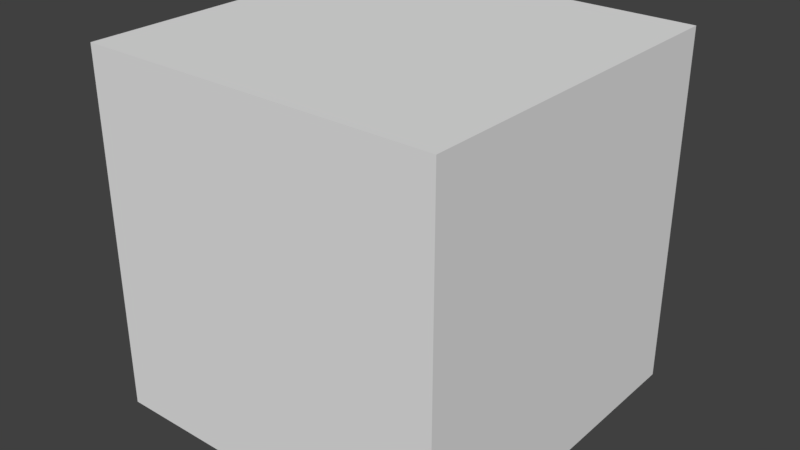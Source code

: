 # Source: cube.blend  (saved by Blender 2.78.0; exported with 4.5.12 LTS)
import bpy
from mathutils import Matrix  # noqa: F401  (used for matrix-valued properties, if any)

bpy.ops.wm.read_factory_settings(use_empty=True)
scene = bpy.context.scene
scene.name = 'Scene'

# ---- collections
col_collection_1 = bpy.data.collections.new('Collection 1'); scene.collection.children.link(col_collection_1)

# ---- materials (node trees are filled in below, after node groups)
mat_material = bpy.data.materials.new('Material')
mat_material.alpha_threshold = 0.0
mat_material.use_transparent_shadow = False
mat_material.roughness = 0.5
mat_material.line_color = (0.0, 0.0, 0.0, 1.0)

# ---- material node trees

# ---- world
world_world = bpy.data.worlds.new('World'); scene.world = world_world
world_world.color = (0.05088, 0.05088, 0.05088)
world_world.use_sun_shadow = False
world_world.sun_shadow_jitter_overblur = 0.0
world_world.cycles.sampling_method = 'MANUAL'

# ---- meshes
me_cube = bpy.data.meshes.new('Cube')
me_cube.from_pydata([(1.0, 1.0, -1.0), (1.0, -1.0, -1.0), (-1.0, -1.0, -1.0), (-1.0, 1.0, -1.0), (1.0, 1.0, 1.0), (1.0, -1.0, 1.0), (-1.0, -1.0, 1.0), (-1.0, 1.0, 1.0)], [], [(0, 1, 2, 3), (4, 7, 6, 5), (0, 4, 5, 1), (1, 5, 6, 2), (2, 6, 7, 3), (4, 0, 3, 7)])
me_cube.materials.append(mat_material)
me_cube.use_remesh_preserve_volume = False
me_cube.use_remesh_preserve_attributes = False
me_cube.use_mirror_vertex_groups = False
me_cube.update()

# ---- objects
ob_cube = bpy.data.objects.new('Cube', me_cube)

# ---- transforms, parenting, visibility, modifiers, constraints
ob_cube.location = (0.0, 0.0, 2.0)
ob_cube.scale = (2.0, 2.0, 2.0)
ob_cube.lock_rotations_4d = False
ob_cube.empty_display_type = 'ARROWS'
ob_cube.lineart.crease_threshold = 0.0

# ---- collection membership
col_collection_1.objects.link(ob_cube)

# ---- scene / render settings (as saved in the file)
scene.frame_start = 1; scene.frame_end = 250; scene.frame_set(1)
scene.render.engine = 'BLENDER_EEVEE_NEXT'
scene.render.resolution_percentage = 50
scene.render.dither_intensity = 0.0
scene.cycles.use_denoising = False
scene.cycles.samples = 128
scene.cycles.sampling_pattern = 'TABULATED_SOBOL'
scene.cycles.light_sampling_threshold = 0.0
scene.cycles.use_adaptive_sampling = False
scene.cycles.use_light_tree = False
scene.cycles.blur_glossy = 0.0
scene.cycles.sample_clamp_indirect = 0.0
scene.view_settings.view_transform = 'Standard'
bpy.context.view_layer.update()

# ---- added for rendering (the .blend has no active camera and no usable light): camera, sun
cam_auto = bpy.data.cameras.new('AutoCamera')
cam_auto.lens = 50.0
cam_auto.sensor_width = 36.0
cam_auto.clip_end = 1000.0
ob_auto_camera = bpy.data.objects.new('AutoCamera', cam_auto)
scene.collection.objects.link(ob_auto_camera)
ob_auto_camera.location = (6.41015, -7.69218, 7.12812)
ob_auto_camera.rotation_euler = (1.09748, -7.21219e-08, 0.694738)
scene.camera = ob_auto_camera
light_auto_sun = bpy.data.lights.new('AutoSun', 'SUN')
light_auto_sun.energy = 3.0
light_auto_sun.angle = 0.0523599
ob_auto_sun = bpy.data.objects.new('AutoSun', light_auto_sun)
scene.collection.objects.link(ob_auto_sun)
ob_auto_sun.rotation_euler = (0.872665, 0.174533, 0.523599)
bpy.context.view_layer.update()
